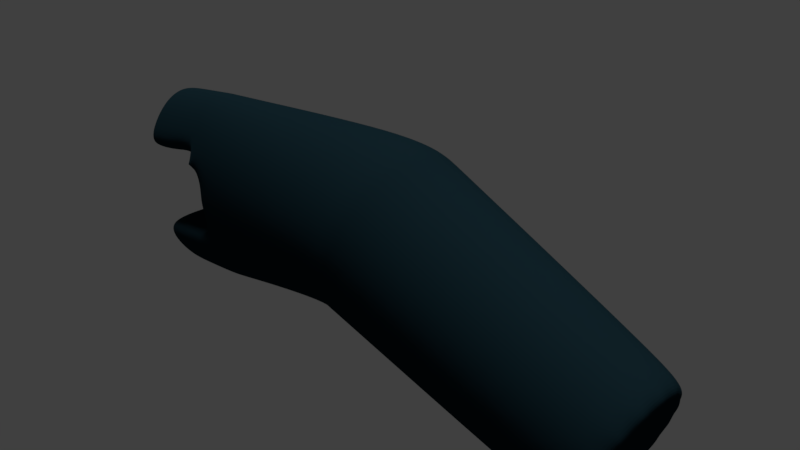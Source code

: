 # Source: taser2.blend  (saved by Blender 2.79.0; exported with 4.5.12 LTS)
import bpy
from mathutils import Matrix  # noqa: F401  (used for matrix-valued properties, if any)

bpy.ops.wm.read_factory_settings(use_empty=True)
scene = bpy.context.scene
scene.name = 'Scene'

# ---- collections
col_collection_1 = bpy.data.collections.new('Collection 1'); scene.collection.children.link(col_collection_1)
col_collection_2 = bpy.data.collections.new('Collection 2'); scene.collection.children.link(col_collection_2)

# ---- materials (node trees are filled in below, after node groups)
mat_material_001 = bpy.data.materials.new('Material.001')
mat_material_001.alpha_threshold = 0.0
mat_material_001.use_transparent_shadow = False
mat_material_001.diffuse_color = (0.006729, 0.01948, 0.0266, 1.0)
mat_material_001.roughness = 0.5
mat_material_002 = bpy.data.materials.new('Material.002')
mat_material_002.alpha_threshold = 0.0
mat_material_002.use_transparent_shadow = False
mat_material_002.diffuse_color = (0.8897, 0.5563, 0.8924, 1.0)
mat_material_002.roughness = 0.5
mat_material_002.specular_intensity = 0.0

# ---- material node trees

# ---- world
world_world = bpy.data.worlds.new('World'); scene.world = world_world
world_world.color = (0.05088, 0.05088, 0.05088)
world_world.use_sun_shadow = False
world_world.sun_shadow_jitter_overblur = 0.0
world_world.cycles.sampling_method = 'MANUAL'

# ---- cameras
cam_camera = bpy.data.cameras.new('Camera')
cam_camera.clip_end = 100.0
cam_camera.lens = 35.0
cam_camera.sensor_width = 32.0
cam_camera.sensor_height = 18.0
cam_camera.ortho_scale = 7.314
cam_camera.dof.focus_distance = 0.0
cam_camera.dof.aperture_fstop = 128.0

# ---- lights
light_hemi = bpy.data.lights.new('Hemi', 'SUN')
light_hemi.transmission_factor = 0.0
light_hemi.angle = 0.1993
light_hemi.energy = 1.0
light_hemi.shadow_buffer_clip_start = 0.5
light_hemi.shadow_soft_size = 0.1
light_hemi.shadow_cascade_max_distance = 1000.0
light_sun = bpy.data.lights.new('Sun', 'SUN')
light_sun.transmission_factor = 0.0
light_sun.angle = 0.1993
light_sun.energy = 1.0
light_sun.shadow_buffer_clip_start = 0.5
light_sun.shadow_soft_size = 0.1
light_sun.shadow_cascade_max_distance = 1000.0
light_lamp = bpy.data.lights.new('Lamp', 'POINT')
light_lamp.transmission_factor = 0.0
light_lamp.cutoff_distance = 30.0
light_lamp.energy = 100.0
light_lamp.shadow_buffer_clip_start = 1.001
light_lamp.shadow_soft_size = 0.1
light_lamp.shadow_maximum_resolution = 0.006
light_lamp.use_absolute_resolution = True

# ---- meshes
me_cylinder = bpy.data.meshes.new('Cylinder')
me_cylinder.from_pydata([(-1.005e-08, 0.8169, -1.0), (-4.631e-09, 1.124, 1.0), (0.3126, 0.7547, -1.0), (0.4303, 1.039, 1.0), (0.5776, 0.5776, -1.0), (0.795, 0.795, 1.0), (0.7547, 0.3126, -1.0), (1.039, 0.4303, 1.0), (0.8169, -3.737e-08, -1.0), (1.124, -5.053e-08, 1.0), (0.7547, -0.3126, -1.0), (1.039, -0.4303, 1.0), (0.5776, -0.5776, -1.0), (0.795, -0.795, 1.0), (0.3126, -0.7547, -1.0), (0.4303, -1.039, 1.0), (1.25e-07, -0.8169, -1.0), (1.651e-07, -1.124, 1.0), (-0.3126, -0.7547, -1.0), (-0.4303, -1.039, 1.0), (-0.5776, -0.5776, -1.0), (-0.795, -0.795, 1.0), (-0.7547, -0.3126, -1.0), (-1.039, -0.4303, 1.0), (-0.8169, 6.199e-09, -1.0), (-1.124, 1.202e-08, 1.0), (-0.7547, 0.3126, -1.0), (-1.039, 0.4303, 1.0), (-0.5776, 0.5776, -1.0), (-0.795, 0.795, 1.0), (-0.3126, 0.7547, -1.0), (-0.4303, 1.039, 1.0), (-4.631e-09, 1.124, 1.0), (0.4303, 1.039, 1.0), (0.795, 0.795, 1.0), (1.039, 0.4303, 1.0), (1.124, -5.053e-08, 1.0), (1.039, -0.4303, 1.0), (0.795, -0.795, 1.0), (0.4303, -1.039, 1.0), (1.651e-07, -1.124, 1.0), (-0.4303, -1.039, 1.0), (-0.795, -0.795, 1.0), (-1.039, -0.4303, 1.0), (-1.124, 1.202e-08, 1.0), (-1.039, 0.4303, 1.0), (-0.795, 0.795, 1.0), (-0.4303, 1.039, 1.0), (-0.02854, 1.124, 1.201), (0.3974, 1.039, 1.237), (0.7586, 0.795, 1.268), (0.9999, 0.4303, 1.288), (1.085, -6.813e-08, 1.295), (0.9999, -0.4303, 1.288), (0.7586, -0.795, 1.268), (0.3974, -1.039, 1.237), (-0.02854, -1.124, 1.201), (-0.4545, -1.039, 1.164), (-0.8156, -0.795, 1.133), (-1.057, -0.4303, 1.113), (-1.142, 6.187e-09, 1.106), (-1.057, 0.4303, 1.113), (-0.8156, 0.795, 1.133), (-0.4545, 1.039, 1.164), (-1.317, 0.7882, 2.67), (-0.8684, 0.7187, 2.799), (-0.4886, 0.5479, 2.909), (-0.2348, 0.2922, 2.983), (-0.1464, 1.984e-07, 3.01), (-0.2355, -0.3016, 2.984), (-0.4886, -0.5667, 2.909), (-0.8684, -0.7376, 2.799), (-1.317, -0.7882, 2.67), (-1.765, -0.7282, 2.54), (-2.145, -0.5573, 2.429), (-2.399, -0.3016, 2.356), (-2.488, 2.521e-07, 2.33), (-2.399, 0.3016, 2.356), (-2.145, 0.5573, 2.429), (-1.765, 0.7282, 2.54), (4.306e-09, 0.8844, -1.0), (0.3384, 0.8171, -1.0), (0.6254, 0.6254, -1.0), (0.8171, 0.3384, -1.0), (0.8844, -3.737e-08, -1.0), (0.8171, -0.3384, -1.0), (0.6254, -0.6254, -1.0), (0.3384, -0.8171, -1.0), (1.378e-07, -0.8844, -1.0), (-0.3384, -0.8171, -1.0), (-0.6254, -0.6254, -1.0), (-0.8171, -0.3384, -1.0), (-0.8844, 1.184e-08, -1.0), (-0.8171, 0.3384, -1.0), (-0.6254, 0.6254, -1.0), (-0.3384, 0.8171, -1.0), (-1.294, 0.6223, 3.424), (-0.9863, 0.4931, 3.476), (-0.7352, 0.2567, 3.518), (-0.6518, 0.0003114, 3.533), (-0.7359, -0.2656, 3.519), (-0.9869, -0.5109, 3.476), (-1.294, -0.6399, 3.424), (-0.8684, -0.7376, 2.799), (-0.4886, -0.5667, 2.909), (-0.2355, -0.3016, 2.984), (-0.1464, 1.984e-07, 3.01), (-0.2348, 0.2922, 2.983), (-0.4886, 0.5479, 2.909), (-0.8684, 0.7187, 2.799), (-0.9513, 0.5485, 3.482), (-1.358, 0.7194, 3.414), (-0.6797, 0.2928, 3.527), (-0.5846, 0.0006221, 3.544), (-0.6799, -0.301, 3.528), (-0.9513, -0.5661, 3.482), (-1.358, -0.737, 3.414), (-2.299, -0.6417, 3.104), (-2.552, -0.5117, 2.985), (-2.759, -0.2733, 2.888), (-2.83, 5.519e-07, 2.855), (-2.759, 0.2733, 2.888), (-2.552, 0.5117, 2.985), (-2.299, 0.6417, 3.104), (-2.582, -0.5573, 2.971), (-2.249, -0.7282, 3.127), (-2.804, -0.3016, 2.867), (-2.882, 5.501e-07, 2.83), (-2.804, 0.3016, 2.867), (-2.582, 0.5573, 2.971), (-2.249, 0.7282, 3.127), (-1.132, 0.8365, 2.458), (-0.6862, 0.7648, 2.574), (-1.576, 0.7729, 2.342), (-1.132, -0.8365, 2.458), (-1.576, -0.7729, 2.342), (-0.3091, 0.5835, 2.673), (-1.953, -0.5915, 2.243), (-0.05713, 0.3121, 2.739), (-2.205, -0.3201, 2.177), (0.03082, 1.6e-07, 2.763), (-2.294, 2.167e-07, 2.153), (-0.05766, -0.3201, 2.74), (-2.205, 0.3201, 2.177), (-0.3091, -0.5996, 2.673), (-1.953, 0.5915, 2.243), (-0.6862, -0.7809, 2.574), (-0.4573, 0.2925, 3.255), (-0.7199, 0.5482, 3.195), (-1.113, 0.719, 3.106), (-1.113, -0.7373, 3.106), (-0.7199, -0.5664, 3.195), (-0.4577, -0.3013, 3.256), (-0.3655, 0.0003112, 3.277), (-2.685, 4.011e-07, 2.58), (-2.601, 0.3016, 2.611), (-2.363, -0.5573, 2.7), (-2.601, -0.3016, 2.611), (-2.007, 0.7282, 2.833), (-2.007, -0.7282, 2.833), (-2.363, 0.5573, 2.7), (-1.358, -0.008802, 3.414), (-1.294, -0.008802, 3.424), (-1.149, -0.009113, 3.162), (-1.765, 1.788e-07, 2.54), (-2.249, 4.768e-07, 3.127), (-2.299, 5.364e-07, 3.104), (-2.043, 3.597e-07, 2.889)], [(163, 167)], [(80, 1, 3, 81), (81, 3, 5, 82), (82, 5, 7, 83), (83, 7, 9, 84), (84, 9, 11, 85), (85, 11, 13, 86), (86, 13, 15, 87), (87, 15, 17, 88), (88, 17, 19, 89), (89, 19, 21, 90), (90, 21, 23, 91), (91, 23, 25, 92), (92, 25, 27, 93), (93, 27, 29, 94), (11, 9, 36, 37), (94, 29, 31, 95), (95, 31, 1, 80), (0, 2, 4, 6, 8, 10, 12, 14, 16, 18, 20, 22, 24, 26, 28, 30), (43, 42, 58, 59), (21, 19, 41, 42), (31, 29, 46, 47), (7, 5, 34, 35), (17, 15, 39, 40), (3, 1, 32, 33), (27, 25, 44, 45), (13, 11, 37, 38), (23, 21, 42, 43), (1, 31, 47, 32), (9, 7, 35, 36), (19, 17, 40, 41), (29, 27, 45, 46), (5, 3, 33, 34), (15, 13, 38, 39), (25, 23, 43, 44), (132, 131, 64, 65), (36, 35, 51, 52), (44, 43, 59, 60), (37, 36, 52, 53), (45, 44, 60, 61), (38, 37, 53, 54), (46, 45, 61, 62), (39, 38, 54, 55), (47, 46, 62, 63), (40, 39, 55, 56), (33, 32, 48, 49), (32, 47, 63, 48), (41, 40, 56, 57), (34, 33, 49, 50), (42, 41, 57, 58), (35, 34, 50, 51), (147, 148, 110, 112), (131, 133, 79, 64), (135, 134, 72, 73), (136, 132, 65, 66), (137, 135, 73, 74), (138, 136, 66, 67), (139, 137, 74, 75), (140, 138, 67, 68), (141, 139, 75, 76), (142, 140, 68, 69), (143, 141, 76, 77), (144, 142, 69, 70), (145, 143, 77, 78), (146, 144, 70, 71), (133, 145, 78, 79), (134, 146, 71, 72), (2, 0, 80, 81), (4, 2, 81, 82), (6, 4, 82, 83), (8, 6, 83, 84), (10, 8, 84, 85), (12, 10, 85, 86), (14, 12, 86, 87), (16, 14, 87, 88), (18, 16, 88, 89), (20, 18, 89, 90), (22, 20, 90, 91), (24, 22, 91, 92), (26, 24, 92, 93), (28, 26, 93, 94), (30, 28, 94, 95), (0, 30, 95, 80), (163, 150, 116, 161), (151, 152, 114, 115), (153, 147, 112, 113), (148, 149, 111, 110), (150, 151, 115, 116), (97, 96, 162, 102, 101, 100, 99, 98), (68, 67, 107, 106), (70, 69, 105, 104), (67, 66, 108, 107), (69, 68, 106, 105), (71, 70, 104, 103), (66, 65, 109, 108), (152, 153, 113, 114), (65, 71, 103, 109), (96, 97, 110, 111), (97, 98, 112, 110), (98, 99, 113, 112), (99, 100, 114, 113), (100, 101, 115, 114), (101, 102, 116, 115), (162, 96, 111, 161), (155, 154, 127, 128), (118, 117, 166, 123, 122, 121, 120, 119), (157, 156, 124, 126), (167, 158, 130, 165), (160, 155, 128, 129), (154, 157, 126, 127), (156, 159, 125, 124), (158, 160, 129, 130), (117, 118, 124, 125), (118, 119, 126, 124), (119, 120, 127, 126), (120, 121, 128, 127), (121, 122, 129, 128), (122, 123, 130, 129), (166, 117, 125, 165), (109, 65, 64, 79, 164, 73, 72, 71, 103), (56, 55, 146, 134), (63, 62, 145, 133), (55, 54, 144, 146), (62, 61, 143, 145), (54, 53, 142, 144), (61, 60, 141, 143), (53, 52, 140, 142), (60, 59, 139, 141), (52, 51, 138, 140), (59, 58, 137, 139), (51, 50, 136, 138), (58, 57, 135, 137), (50, 49, 132, 136), (57, 56, 134, 135), (48, 63, 133, 131), (49, 48, 131, 132), (105, 106, 153, 152), (103, 104, 151, 150), (108, 109, 149, 148), (106, 107, 147, 153), (104, 105, 152, 151), (109, 103, 150, 163, 149), (107, 108, 148, 147), (79, 78, 160, 158), (74, 73, 159, 156), (76, 75, 157, 154), (78, 77, 155, 160), (164, 79, 158, 167), (75, 74, 156, 157), (77, 76, 154, 155), (102, 162, 161, 116), (149, 163, 161, 111), (73, 164, 167, 159), (123, 166, 165, 130), (159, 167, 165, 125)])
me_cylinder.materials.append(mat_material_001)
me_cylinder.use_remesh_preserve_volume = False
me_cylinder.use_remesh_preserve_attributes = False
me_cylinder.use_mirror_vertex_groups = False
me_cylinder.update()
me_cylinder_002 = bpy.data.meshes.new('Cylinder.002')
me_cylinder_002.from_pydata([(0.8725, 0.1657, -1.048), (0.1255, 0.1311, 1.136), (0.9897, 0.1172, -1.048), (0.2182, 0.09271, 1.136), (1.038, 5.959e-08, -1.048), (0.2566, -2.001e-07, 1.136), (0.9897, -0.1172, -1.048), (0.2182, -0.09271, 1.136), (0.8725, -0.1657, -1.048), (0.1255, -0.1311, 1.136), (0.7553, -0.1172, -1.048), (0.03281, -0.09271, 1.136), (0.7067, 6.882e-08, -1.048), (-0.005587, -1.928e-07, 1.136), (0.7553, 0.1172, -1.048), (0.03281, 0.09271, 1.136), (1.092, 1.0, 0.1346), (1.799, 0.7071, 0.1346), (2.092, -9.031e-08, 0.1346), (1.799, -0.7071, 0.1346), (1.092, -1.0, 0.1346), (0.3849, -0.7071, 0.1346), (0.09196, -3.468e-08, 0.1346), (0.3849, 0.7071, 0.1346), (0.3353, 0.7071, -0.4508), (0.6282, -5.181e-08, -0.4508), (0.3353, -0.7071, -0.4508), (-0.3718, -1.0, -0.4508), (-1.079, -0.7071, -0.4508), (-1.372, 3.822e-09, -0.4508), (-1.079, 0.7071, -0.4508), (-0.3718, 1.0, -0.4508), (-0.641, 1.0, 0.6638), (0.06613, 0.7071, 0.6638), (0.359, -1.405e-07, 0.6638), (0.06613, -0.7071, 0.6638), (-0.641, -1.0, 0.6638), (-1.348, -0.7071, 0.6638), (-1.641, -8.483e-08, 0.6638), (-1.348, 0.7071, 0.6638)], [], [(32, 1, 3, 33), (33, 3, 5, 34), (34, 5, 7, 35), (35, 7, 9, 36), (36, 9, 11, 37), (37, 11, 13, 38), (3, 1, 15, 13, 11, 9, 7, 5), (38, 13, 15, 39), (39, 15, 1, 32), (0, 2, 4, 6, 8, 10, 12, 14), (30, 23, 16, 31), (29, 22, 23, 30), (28, 21, 22, 29), (27, 20, 21, 28), (26, 19, 20, 27), (25, 18, 19, 26), (24, 17, 18, 25), (31, 16, 17, 24), (0, 31, 24, 2), (2, 24, 25, 4), (4, 25, 26, 6), (6, 26, 27, 8), (8, 27, 28, 10), (10, 28, 29, 12), (12, 29, 30, 14), (14, 30, 31, 0), (23, 39, 32, 16), (22, 38, 39, 23), (21, 37, 38, 22), (20, 36, 37, 21), (19, 35, 36, 20), (18, 34, 35, 19), (17, 33, 34, 18), (16, 32, 33, 17)])
me_cylinder_002.materials.append(mat_material_002)
me_cylinder_002.use_remesh_preserve_volume = False
me_cylinder_002.use_remesh_preserve_attributes = False
me_cylinder_002.use_mirror_vertex_groups = False
me_cylinder_002.update()

# ---- objects
ob_hemi = bpy.data.objects.new('Hemi', light_hemi)
ob_sun = bpy.data.objects.new('Sun', light_sun)
ob_cylinder = bpy.data.objects.new('Cylinder', me_cylinder)
ob_lamp = bpy.data.objects.new('Lamp', light_lamp)
ob_camera = bpy.data.objects.new('Camera', cam_camera)
ob_cylinder_001 = bpy.data.objects.new('Cylinder.001', me_cylinder_002)

# ---- transforms, parenting, visibility, modifiers, constraints
ob_hemi.location = (-3.981, -0.4472, -0.1628)
ob_hemi.lineart.crease_threshold = 0.0
ob_sun.location = (-3.981, -0.4498, -0.1502)
ob_sun.lineart.crease_threshold = 0.0
ob_cylinder.location = (2.238, 2.473e-08, -0.1841)
ob_cylinder.rotation_euler = (0.0, -1.253, 0.0)
ob_cylinder.scale = (1.129, 1.0, 1.88)
ob_cylinder.lineart.crease_threshold = 0.0
_m = ob_cylinder.modifiers.new('Subsurf', 'SUBSURF')
_m.uv_smooth = 'PRESERVE_CORNERS'
_m.levels = 4
_m.render_levels = 4
_m.show_only_control_edges = False
ob_lamp.location = (4.076, 1.005, 5.904)
ob_lamp.rotation_euler = (0.6503, 0.05522, 1.866)
ob_lamp.lock_rotations_4d = False
ob_lamp.empty_display_type = 'ARROWS'
ob_lamp.color = (0.0, 0.0, 0.0, 0.0)
ob_lamp.lineart.crease_threshold = 0.0
ob_camera.location = (7.481, -6.508, 5.344)
ob_camera.rotation_euler = (1.109, 0.0, 0.8149)
ob_camera.lock_rotations_4d = False
ob_camera.empty_display_type = 'ARROWS'
ob_camera.color = (0.0, 0.0, 0.0, 0.0)
ob_camera.display_type = 'WIRE'
ob_camera.lineart.crease_threshold = 0.0
ob_cylinder_001.location = (-3.744, -0.005457, -0.1147)
ob_cylinder_001.rotation_euler = (1.245e-09, -0.1356, -1.834e-08)
ob_cylinder_001.scale = (0.01798, 0.004733, 0.1761)
ob_cylinder_001.lineart.crease_threshold = 0.0

# ---- collection membership
col_collection_1.objects.link(ob_hemi)
col_collection_1.objects.link(ob_sun)
col_collection_1.objects.link(ob_cylinder)
col_collection_1.objects.link(ob_lamp)
col_collection_1.objects.link(ob_camera)
col_collection_2.objects.link(ob_cylinder_001)

# ---- scene / render settings (as saved in the file)
scene.camera = ob_camera
scene.frame_start = 1; scene.frame_end = 250; scene.frame_set(1)
scene.render.engine = 'BLENDER_EEVEE_NEXT'
scene.render.resolution_percentage = 50
scene.render.dither_intensity = 0.0
scene.cycles.use_denoising = False
scene.cycles.samples = 128
scene.cycles.sampling_pattern = 'TABULATED_SOBOL'
scene.cycles.use_adaptive_sampling = False
scene.cycles.use_light_tree = False
scene.cycles.blur_glossy = 0.0
scene.cycles.sample_clamp_indirect = 0.0
scene.view_settings.view_transform = 'Standard'
bpy.context.view_layer.update()
